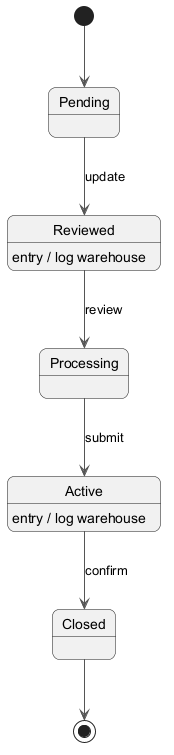

The diagram above was rendered by PlantUML. Its source (embedded in the PNG):
@startuml
skinparam backgroundColor #FFFFFF
skinparam roundCorner 15
skinparam ArrowColor #555555
[*] --> Pending
Pending --> Reviewed : update
Reviewed --> Processing : review
Reviewed : entry / log warehouse
Processing --> Active : submit
Active --> Closed : confirm
Active : entry / log warehouse
Closed --> [*]
@enduml